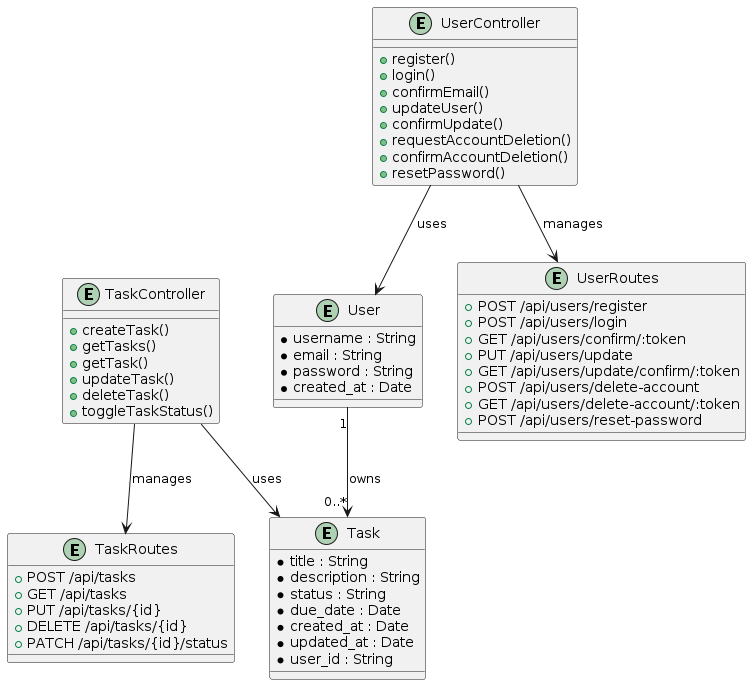

The diagram above was rendered by PlantUML. Its source (embedded in the PNG):
@startuml

entity User {
*username : String
*email : String
*password : String
*created_at : Date
}

entity Task {
*title : String
*description : String
*status : String
*due_date : Date
*created_at : Date
*updated_at : Date
*user_id : String
}

User "1" --> "0..*" Task : owns

entity UserController {
+register()
+login()
+confirmEmail()
+updateUser()
+confirmUpdate()
+requestAccountDeletion()
+confirmAccountDeletion()
+resetPassword()
}

entity TaskController {
+createTask()
+getTasks()
+getTask()
+updateTask()
+deleteTask()
+toggleTaskStatus()
}

entity UserRoutes {
+POST /api/users/register
+POST /api/users/login
+GET /api/users/confirm/:token
+PUT /api/users/update
+GET /api/users/update/confirm/:token
+POST /api/users/delete-account
+GET /api/users/delete-account/:token
+POST /api/users/reset-password
}

entity TaskRoutes {
+POST /api/tasks
+GET /api/tasks
+PUT /api/tasks/{id}
+DELETE /api/tasks/{id}
+PATCH /api/tasks/{id}/status
}

UserController --> UserRoutes : manages
TaskController --> TaskRoutes : manages

UserController --> User : uses
TaskController --> Task : uses

@enduml